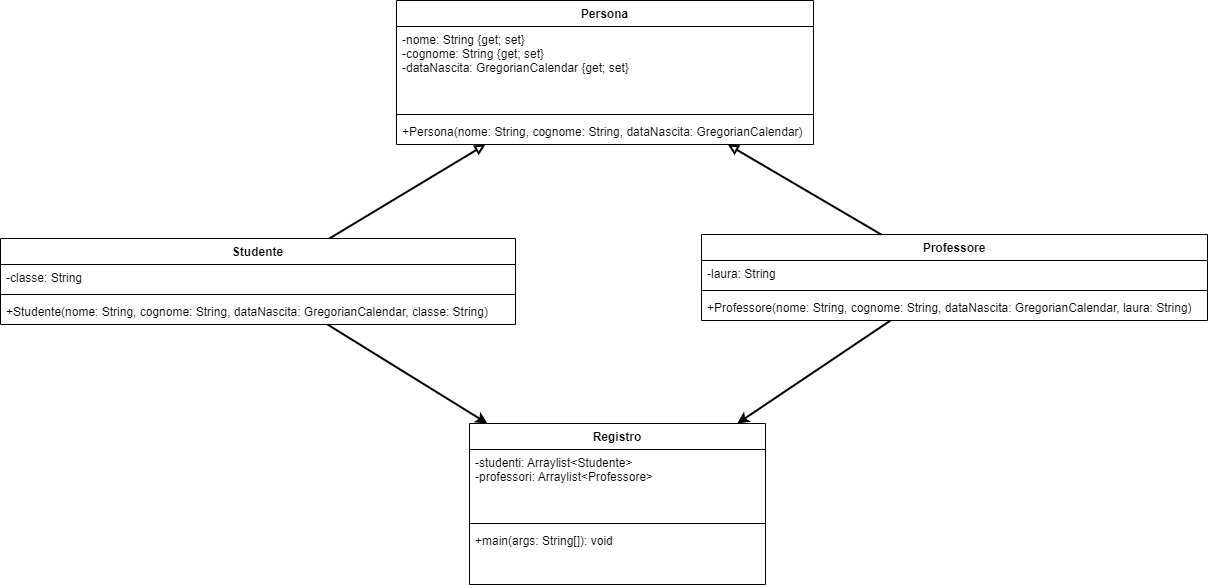

The diagram above was exported from draw.io. Its source (the exported page's mxGraphModel, read from the mxfile embedded in the PNG):
<mxGraphModel dx="2222" dy="1305" grid="0" gridSize="10" guides="1" tooltips="1" connect="1" arrows="1" fold="1" page="0" pageScale="1" pageWidth="827" pageHeight="1169" math="0" shadow="0">
  <root>
    <mxCell id="WIyWlLk6GJQsqaUBKTNV-0" />
    <mxCell id="WIyWlLk6GJQsqaUBKTNV-1" parent="WIyWlLk6GJQsqaUBKTNV-0" />
    <mxCell id="3E4YJcaUi-_Q7NZZ8Shz-4" value="Persona" style="swimlane;fontStyle=1;align=center;verticalAlign=top;childLayout=stackLayout;horizontal=1;startSize=26;horizontalStack=0;resizeParent=1;resizeParentMax=0;resizeLast=0;collapsible=1;marginBottom=0;" vertex="1" parent="WIyWlLk6GJQsqaUBKTNV-1">
      <mxGeometry x="-352" y="-70" width="417" height="144" as="geometry" />
    </mxCell>
    <mxCell id="3E4YJcaUi-_Q7NZZ8Shz-5" value="-nome: String {get; set}&#10;-cognome: String {get; set}&#10;-dataNascita: GregorianCalendar {get; set}" style="text;strokeColor=none;fillColor=none;align=left;verticalAlign=top;spacingLeft=4;spacingRight=4;overflow=hidden;rotatable=0;points=[[0,0.5],[1,0.5]];portConstraint=eastwest;" vertex="1" parent="3E4YJcaUi-_Q7NZZ8Shz-4">
      <mxGeometry y="26" width="417" height="84" as="geometry" />
    </mxCell>
    <mxCell id="3E4YJcaUi-_Q7NZZ8Shz-6" value="" style="line;strokeWidth=1;fillColor=none;align=left;verticalAlign=middle;spacingTop=-1;spacingLeft=3;spacingRight=3;rotatable=0;labelPosition=right;points=[];portConstraint=eastwest;" vertex="1" parent="3E4YJcaUi-_Q7NZZ8Shz-4">
      <mxGeometry y="110" width="417" height="8" as="geometry" />
    </mxCell>
    <mxCell id="3E4YJcaUi-_Q7NZZ8Shz-7" value="+Persona(nome: String, cognome: String, dataNascita: GregorianCalendar)" style="text;strokeColor=none;fillColor=none;align=left;verticalAlign=top;spacingLeft=4;spacingRight=4;overflow=hidden;rotatable=0;points=[[0,0.5],[1,0.5]];portConstraint=eastwest;" vertex="1" parent="3E4YJcaUi-_Q7NZZ8Shz-4">
      <mxGeometry y="118" width="417" height="26" as="geometry" />
    </mxCell>
    <mxCell id="3E4YJcaUi-_Q7NZZ8Shz-8" value="Studente" style="swimlane;fontStyle=1;align=center;verticalAlign=top;childLayout=stackLayout;horizontal=1;startSize=26;horizontalStack=0;resizeParent=1;resizeParentMax=0;resizeLast=0;collapsible=1;marginBottom=0;" vertex="1" parent="WIyWlLk6GJQsqaUBKTNV-1">
      <mxGeometry x="-748" y="168" width="515" height="86" as="geometry" />
    </mxCell>
    <mxCell id="3E4YJcaUi-_Q7NZZ8Shz-9" value="-classe: String" style="text;strokeColor=none;fillColor=none;align=left;verticalAlign=top;spacingLeft=4;spacingRight=4;overflow=hidden;rotatable=0;points=[[0,0.5],[1,0.5]];portConstraint=eastwest;" vertex="1" parent="3E4YJcaUi-_Q7NZZ8Shz-8">
      <mxGeometry y="26" width="515" height="26" as="geometry" />
    </mxCell>
    <mxCell id="3E4YJcaUi-_Q7NZZ8Shz-10" value="" style="line;strokeWidth=1;fillColor=none;align=left;verticalAlign=middle;spacingTop=-1;spacingLeft=3;spacingRight=3;rotatable=0;labelPosition=right;points=[];portConstraint=eastwest;" vertex="1" parent="3E4YJcaUi-_Q7NZZ8Shz-8">
      <mxGeometry y="52" width="515" height="8" as="geometry" />
    </mxCell>
    <mxCell id="3E4YJcaUi-_Q7NZZ8Shz-11" value="+Studente(nome: String, cognome: String, dataNascita: GregorianCalendar, classe: String)" style="text;strokeColor=none;fillColor=none;align=left;verticalAlign=top;spacingLeft=4;spacingRight=4;overflow=hidden;rotatable=0;points=[[0,0.5],[1,0.5]];portConstraint=eastwest;" vertex="1" parent="3E4YJcaUi-_Q7NZZ8Shz-8">
      <mxGeometry y="60" width="515" height="26" as="geometry" />
    </mxCell>
    <mxCell id="3E4YJcaUi-_Q7NZZ8Shz-12" value="Professore" style="swimlane;fontStyle=1;align=center;verticalAlign=top;childLayout=stackLayout;horizontal=1;startSize=26;horizontalStack=0;resizeParent=1;resizeParentMax=0;resizeLast=0;collapsible=1;marginBottom=0;" vertex="1" parent="WIyWlLk6GJQsqaUBKTNV-1">
      <mxGeometry x="-47" y="164" width="506" height="86" as="geometry" />
    </mxCell>
    <mxCell id="3E4YJcaUi-_Q7NZZ8Shz-13" value="-laura: String" style="text;strokeColor=none;fillColor=none;align=left;verticalAlign=top;spacingLeft=4;spacingRight=4;overflow=hidden;rotatable=0;points=[[0,0.5],[1,0.5]];portConstraint=eastwest;" vertex="1" parent="3E4YJcaUi-_Q7NZZ8Shz-12">
      <mxGeometry y="26" width="506" height="26" as="geometry" />
    </mxCell>
    <mxCell id="3E4YJcaUi-_Q7NZZ8Shz-14" value="" style="line;strokeWidth=1;fillColor=none;align=left;verticalAlign=middle;spacingTop=-1;spacingLeft=3;spacingRight=3;rotatable=0;labelPosition=right;points=[];portConstraint=eastwest;" vertex="1" parent="3E4YJcaUi-_Q7NZZ8Shz-12">
      <mxGeometry y="52" width="506" height="8" as="geometry" />
    </mxCell>
    <mxCell id="3E4YJcaUi-_Q7NZZ8Shz-15" value="+Professore(nome: String, cognome: String, dataNascita: GregorianCalendar, laura: String)" style="text;strokeColor=none;fillColor=none;align=left;verticalAlign=top;spacingLeft=4;spacingRight=4;overflow=hidden;rotatable=0;points=[[0,0.5],[1,0.5]];portConstraint=eastwest;" vertex="1" parent="3E4YJcaUi-_Q7NZZ8Shz-12">
      <mxGeometry y="60" width="506" height="26" as="geometry" />
    </mxCell>
    <mxCell id="3E4YJcaUi-_Q7NZZ8Shz-16" value="" style="endArrow=block;html=1;rounded=0;endFill=0;targetPerimeterSpacing=0;strokeWidth=2;" edge="1" parent="WIyWlLk6GJQsqaUBKTNV-1" source="3E4YJcaUi-_Q7NZZ8Shz-8" target="3E4YJcaUi-_Q7NZZ8Shz-4">
      <mxGeometry width="50" height="50" relative="1" as="geometry">
        <mxPoint x="-292" y="365" as="sourcePoint" />
        <mxPoint x="-242" y="315" as="targetPoint" />
      </mxGeometry>
    </mxCell>
    <mxCell id="3E4YJcaUi-_Q7NZZ8Shz-17" value="" style="endArrow=block;html=1;rounded=0;endFill=0;targetPerimeterSpacing=0;strokeWidth=2;" edge="1" parent="WIyWlLk6GJQsqaUBKTNV-1" source="3E4YJcaUi-_Q7NZZ8Shz-12" target="3E4YJcaUi-_Q7NZZ8Shz-4">
      <mxGeometry width="50" height="50" relative="1" as="geometry">
        <mxPoint x="-409.1076555023924" y="178" as="sourcePoint" />
        <mxPoint x="-253.04066985645932" y="84" as="targetPoint" />
      </mxGeometry>
    </mxCell>
    <mxCell id="3E4YJcaUi-_Q7NZZ8Shz-18" value="Registro" style="swimlane;fontStyle=1;align=center;verticalAlign=top;childLayout=stackLayout;horizontal=1;startSize=26;horizontalStack=0;resizeParent=1;resizeParentMax=0;resizeLast=0;collapsible=1;marginBottom=0;" vertex="1" parent="WIyWlLk6GJQsqaUBKTNV-1">
      <mxGeometry x="-279" y="353" width="296" height="161" as="geometry" />
    </mxCell>
    <mxCell id="3E4YJcaUi-_Q7NZZ8Shz-19" value="-studenti: Arraylist&lt;Studente&gt;&#10;-professori: Arraylist&lt;Professore&gt;" style="text;strokeColor=none;fillColor=none;align=left;verticalAlign=top;spacingLeft=4;spacingRight=4;overflow=hidden;rotatable=0;points=[[0,0.5],[1,0.5]];portConstraint=eastwest;" vertex="1" parent="3E4YJcaUi-_Q7NZZ8Shz-18">
      <mxGeometry y="26" width="296" height="70" as="geometry" />
    </mxCell>
    <mxCell id="3E4YJcaUi-_Q7NZZ8Shz-20" value="" style="line;strokeWidth=1;fillColor=none;align=left;verticalAlign=middle;spacingTop=-1;spacingLeft=3;spacingRight=3;rotatable=0;labelPosition=right;points=[];portConstraint=eastwest;" vertex="1" parent="3E4YJcaUi-_Q7NZZ8Shz-18">
      <mxGeometry y="96" width="296" height="8" as="geometry" />
    </mxCell>
    <mxCell id="3E4YJcaUi-_Q7NZZ8Shz-21" value="+main(args: String[]): void" style="text;strokeColor=none;fillColor=none;align=left;verticalAlign=top;spacingLeft=4;spacingRight=4;overflow=hidden;rotatable=0;points=[[0,0.5],[1,0.5]];portConstraint=eastwest;" vertex="1" parent="3E4YJcaUi-_Q7NZZ8Shz-18">
      <mxGeometry y="104" width="296" height="57" as="geometry" />
    </mxCell>
    <mxCell id="3E4YJcaUi-_Q7NZZ8Shz-22" value="" style="endArrow=classic;html=1;rounded=0;targetPerimeterSpacing=0;strokeWidth=2;" edge="1" parent="WIyWlLk6GJQsqaUBKTNV-1" source="3E4YJcaUi-_Q7NZZ8Shz-8" target="3E4YJcaUi-_Q7NZZ8Shz-18">
      <mxGeometry width="50" height="50" relative="1" as="geometry">
        <mxPoint x="-282" y="414" as="sourcePoint" />
        <mxPoint x="-232" y="364" as="targetPoint" />
      </mxGeometry>
    </mxCell>
    <mxCell id="3E4YJcaUi-_Q7NZZ8Shz-26" value="" style="endArrow=classic;html=1;rounded=0;strokeWidth=2;sourcePerimeterSpacing=0;" edge="1" parent="WIyWlLk6GJQsqaUBKTNV-1" source="3E4YJcaUi-_Q7NZZ8Shz-12" target="3E4YJcaUi-_Q7NZZ8Shz-18">
      <mxGeometry width="50" height="50" relative="1" as="geometry">
        <mxPoint x="-34" y="260" as="sourcePoint" />
        <mxPoint x="-84" y="310" as="targetPoint" />
      </mxGeometry>
    </mxCell>
  </root>
</mxGraphModel>